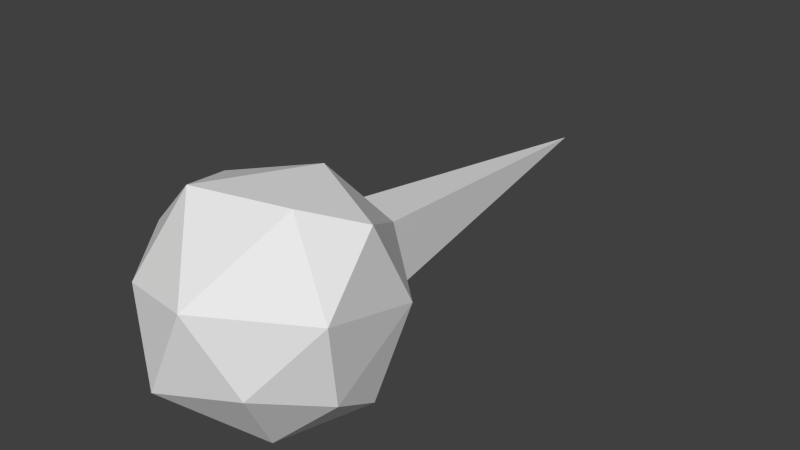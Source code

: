 # Source: magus_gomb.blend  (saved by Blender 2.69.0; exported with 4.5.12 LTS)
import bpy
from mathutils import Matrix  # noqa: F401  (used for matrix-valued properties, if any)

bpy.ops.wm.read_factory_settings(use_empty=True)
scene = bpy.context.scene
scene.name = 'Scene'

# ---- collections
col_collection_1 = bpy.data.collections.new('Collection 1'); scene.collection.children.link(col_collection_1)

# ---- world
world_world = bpy.data.worlds.new('World'); scene.world = world_world
world_world.color = (0.05088, 0.05088, 0.05088)
world_world.use_sun_shadow = False
world_world.sun_shadow_jitter_overblur = 0.0
world_world.cycles.sampling_method = 'MANUAL'
world_world.cycles.sample_map_resolution = 256

# ---- meshes
me_mesh_it72_dmspritedef = bpy.data.meshes.new('MESH_IT72_DMSPRITEDEF')
me_mesh_it72_dmspritedef.from_pydata([(0.0986, 0.1307, 0.3613), (0.09671, -0.08827, 0.3613), (-0.09701, -0.08332, 0.3613), (-0.08578, 0.1269, 0.3613), (-0.000517, 0.02068, -0.6511), (0.2792, 0.01824, 0.5011), (-0.000517, -0.2922, 0.5128), (-0.000517, 0.3235, 0.5128), (-0.2472, -0.2166, 0.6265), (0.2586, -0.2283, 0.6265), (0.261, 0.2792, 0.6265), (-0.2502, 0.2703, 0.6265), (-0.2907, 0.01824, 0.5011), (0.09274, 0.1246, 0.3838), (0.09091, -0.08198, 0.3838), (-0.09183, -0.07734, 0.3838), (-0.08127, 0.121, 0.3838), (0.2631, 0.01848, 0.5156), (-0.000822, -0.2744, 0.5267), (-0.000822, 0.3065, 0.5267), (-0.2335, -0.2031, 0.6339), (0.2437, -0.2142, 0.6339), (0.2459, 0.2647, 0.6339), (-0.2364, 0.2562, 0.6339), (-0.2746, 0.01848, 0.5156), (0.0986, 0.1307, 0.3613), (0.09671, -0.08827, 0.3613), (-0.09701, -0.08332, 0.3613), (-0.08578, 0.1269, 0.3613), (0.2792, 0.01824, 0.5011), (-0.000517, -0.2922, 0.5128), (-0.000517, 0.3235, 0.5128), (-0.2907, 0.01824, 0.5011), (0.09274, 0.1246, 0.3838), (0.09091, -0.08198, 0.3838), (-0.09183, -0.07734, 0.3838), (-0.08127, 0.121, 0.3838), (0.2631, 0.01848, 0.5156), (-0.000822, -0.2744, 0.5267), (-0.000822, 0.3065, 0.5267), (-0.2746, 0.01848, 0.5156), (0.0986, 0.1307, 0.3613), (0.09671, -0.08827, 0.3613), (-0.09701, -0.08332, 0.3613), (-0.08578, 0.1269, 0.3613), (0.2792, 0.01824, 0.5011), (-0.000517, -0.2922, 0.5128), (-0.000517, 0.3235, 0.5128), (-0.2907, 0.01824, 0.5011), (0.2631, 0.01848, 0.5156), (-0.000822, -0.2744, 0.5267), (-0.000822, 0.3065, 0.5267), (-0.2746, 0.01848, 0.5156), (0.09671, -0.08827, 0.3613), (-0.09701, -0.08332, 0.3613), (-0.08578, 0.1269, 0.3613), (0.261, 0.2792, 0.6265), (0.2792, 0.01824, 0.5011), (0.2586, -0.2283, 0.6265), (-0.000517, -0.2922, 0.5128), (-0.2472, -0.2166, 0.6265), (-0.2502, 0.2703, 0.6265), (-0.000517, 0.3235, 0.5128), (-0.2907, 0.01824, 0.5011), (-0.1318, 0.3443, 0.847), (-0.317, 0.1726, 0.7997), (0.1468, 0.3396, 0.7724), (0.3175, 0.1252, 0.847), (0.2961, -0.1265, 0.7997), (0.1109, -0.2982, 0.847), (-0.1631, -0.2957, 0.7724), (-0.3383, -0.07911, 0.847), (-0.07492, -0.1146, 1.057), (0.05838, 0.1586, 1.057), (0.1747, -0.06727, 0.9861), (-0.199, 0.115, 0.9861), (-0.000822, 0.3065, 0.5267), (-0.2364, 0.2562, 0.6339), (-0.1247, 0.3262, 0.842), (-0.2993, 0.164, 0.7973), (0.1382, 0.3216, 0.7715), (0.2459, 0.2647, 0.6339), (0.2992, 0.1194, 0.842), (0.2631, 0.01848, 0.5156), (0.279, -0.1181, 0.7973), (0.2437, -0.2142, 0.6339), (0.1043, -0.2801, 0.842), (-0.000822, -0.2744, 0.5267), (-0.1541, -0.2777, 0.7715), (-0.2335, -0.2031, 0.6339), (-0.2746, 0.01848, 0.5156), (-0.3195, -0.07338, 0.842), (-0.07095, -0.1069, 1.04), (0.05478, 0.1509, 1.04), (0.1645, -0.06221, 0.9732), (-0.188, 0.1098, 0.9732), (0.261, 0.2792, 0.6265), (0.2586, -0.2283, 0.6265), (-0.2472, -0.2166, 0.6265), (-0.2502, 0.2703, 0.6265), (-0.1318, 0.3443, 0.847), (-0.317, 0.1726, 0.7997), (0.1468, 0.3396, 0.7724), (0.3175, 0.1252, 0.847), (0.1109, -0.2982, 0.847), (-0.1631, -0.2957, 0.7724), (-0.3383, -0.07911, 0.847), (-0.07492, -0.1146, 1.057), (0.05838, 0.1586, 1.057), (0.1747, -0.06727, 0.9861), (-0.199, 0.115, 0.9861), (-0.2364, 0.2562, 0.6339), (-0.1247, 0.3262, 0.842), (-0.2993, 0.164, 0.7973), (0.1382, 0.3216, 0.7715), (0.2459, 0.2647, 0.6339), (0.2992, 0.1194, 0.842), (0.2437, -0.2142, 0.6339), (0.1043, -0.2801, 0.842), (-0.1541, -0.2777, 0.7715), (-0.2335, -0.2031, 0.6339), (-0.3195, -0.07338, 0.842), (-0.07095, -0.1069, 1.04), (0.05478, 0.1509, 1.04), (0.1645, -0.06221, 0.9732), (-0.188, 0.1098, 0.9732), (-0.1318, 0.3443, 0.847), (0.3175, 0.1252, 0.847), (0.1109, -0.2982, 0.847), (-0.3383, -0.07911, 0.847), (-0.1247, 0.3262, 0.842), (0.2992, 0.1194, 0.842), (0.1043, -0.2801, 0.842), (-0.3195, -0.07338, 0.842)], [], [(3, 4, 2), (1, 27, 4), (4, 0, 26), (0, 4, 28), (5, 42, 25), (43, 42, 6), (7, 25, 44), (54, 30, 8), (29, 9, 53), (31, 10, 41), (41, 10, 45), (53, 9, 46), (11, 47, 55), (55, 12, 11), (44, 43, 32), (48, 54, 8), (14, 13, 15), (15, 13, 16), (14, 17, 13), (14, 15, 18), (13, 19, 16), (38, 35, 20), (21, 37, 34), (22, 39, 33), (22, 33, 49), (21, 34, 50), (51, 23, 36), (24, 36, 23), (15, 16, 40), (35, 52, 20), (62, 61, 64), (65, 64, 61), (66, 62, 64), (62, 66, 56), (96, 102, 67), (96, 67, 57), (57, 68, 58), (67, 68, 57), (68, 69, 58), (97, 104, 59), (104, 70, 59), (70, 60, 59), (63, 98, 71), (71, 98, 105), (101, 63, 71), (99, 63, 101), (104, 72, 70), (103, 66, 73), (107, 74, 108), (108, 74, 127), (128, 74, 107), (67, 109, 68), (68, 109, 69), (70, 72, 106), (73, 66, 64), (108, 75, 107), (100, 75, 108), (107, 75, 129), (101, 110, 126), (71, 110, 101), (77, 76, 78), (78, 79, 77), (76, 80, 78), (80, 76, 81), (114, 115, 82), (82, 115, 83), (84, 83, 85), (84, 82, 83), (86, 84, 85), (118, 117, 87), (88, 118, 87), (89, 88, 87), (120, 90, 91), (120, 91, 119), (90, 113, 91), (90, 111, 113), (92, 118, 88), (80, 116, 93), (94, 122, 123), (94, 123, 131), (94, 132, 122), (124, 82, 84), (124, 84, 86), (92, 88, 121), (80, 93, 78), (95, 123, 122), (95, 112, 123), (95, 122, 133), (125, 113, 130), (125, 91, 113)])
_uv = me_mesh_it72_dmspritedef.uv_layers.new(name='UVMap')
_uv.uv.foreach_set('vector', [-0.8945, -0.07812, -0.4961, 1.855, -0.1094, -0.07812, -0.8945, -0.07812, -0.08984, -0.07812, -0.4961, 1.855, -0.4961, 1.855, -0.9102, -0.07812, -0.08984, -0.07812, -0.9102, -0.07812, -0.4961, 1.855, -0.1367, -0.07812, -0.832, 0.1484, -0.5, 0.2422, -0.7539, 0.5117, -0.2812, 0.4922, -0.5, 0.2422, -0.1523, 0.1133, -0.8594, 0.875, -0.7539, 0.5117, -0.5352, 0.7383, -0.5078, 0.5781, -0.8867, 0.1406, -0.4883, -0.1875, -0.832, 0.1758, -0.5234, -0.1875, -0.5, 0.5781, -0.125, 0.1406, -0.5039, -0.1875, -0.4883, 0.5781, -0.4883, 0.5781, -0.5039, -0.1875, -0.8516, 0.1758, -0.5, 0.5781, -0.5234, -0.1875, -0.1523, 0.1406, -0.5039, -0.1875, -0.8594, 0.1406, -0.5352, 0.5781, -0.5352, 0.5781, -0.1758, 0.1758, -0.5039, -0.1875, -0.5352, 0.7383, -0.2812, 0.4922, -0.1758, 0.8555, -0.1445, 0.1758, -0.5078, 0.5781, -0.4883, -0.1875, -0.5, 0.2422, -0.7539, 0.5117, -0.2812, 0.4922, -0.2812, 0.4922, -0.7539, 0.5117, -0.5352, 0.7383, -0.5, 0.2422, -0.832, 0.1484, -0.7539, 0.5117, -0.5, 0.2422, -0.2812, 0.4922, -0.1523, 0.1133, -0.7539, 0.5117, -0.8594, 0.875, -0.5352, 0.7383, -0.8867, 0.1406, -0.5078, 0.5781, -0.4883, -0.1875, -0.5234, -0.1875, -0.832, 0.1758, -0.5, 0.5781, -0.5039, -0.1875, -0.125, 0.1406, -0.4883, 0.5781, -0.5039, -0.1875, -0.4883, 0.5781, -0.8516, 0.1758, -0.5234, -0.1875, -0.5, 0.5781, -0.1523, 0.1406, -0.8594, 0.1406, -0.5039, -0.1875, -0.5352, 0.5781, -0.1758, 0.1758, -0.5352, 0.5781, -0.5039, -0.1875, -0.2812, 0.4922, -0.5352, 0.7383, -0.1758, 0.8555, -0.5078, 0.5781, -0.1445, 0.1758, -0.4883, -0.1875, -0.5156, 0.09375, -0.1328, 0.2656, -0.3164, 0.6055, -0.03125, 0.5312, -0.3164, 0.6055, -0.1328, 0.2656, -0.7383, 0.4883, -0.5156, 0.09375, -0.3164, 0.6055, -0.5156, 0.09375, -0.7383, 0.4883, -0.9141, 0.2656, -0.1094, 0.2656, -0.01562, 0.4883, -0.3438, 0.6055, -0.1094, 0.2656, -0.3438, 0.6055, -0.5078, 0.07812, -0.5078, 0.07812, -0.7266, 0.5312, -0.8828, 0.2656, -0.3438, 0.6055, -0.7266, 0.5312, -0.5078, 0.07812, -0.7266, 0.5312, -0.9883, 0.6055, -0.8828, 0.2656, -0.9141, 0.2656, -0.6836, 0.6055, -0.5156, 0.09375, -0.6836, 0.6055, -0.2656, 0.4883, -0.5156, 0.09375, -0.2656, 0.4883, -0.1328, 0.2656, -0.5156, 0.09375, -0.5078, 0.07812, -0.8672, 0.2656, -0.6562, 0.6055, -0.6562, 0.6055, -0.8672, 0.2656, -0.9844, 0.4883, -0.2734, 0.5312, -0.5078, 0.07812, -0.6562, 0.6055, -0.125, 0.2656, -0.5078, 0.07812, -0.2734, 0.5312, -0.6836, 0.6055, -0.4023, 0.9219, -0.2656, 0.4883, -1.0, 0.6055, -0.7383, 0.4883, -0.6055, 0.9219, -0.7109, 0.5977, -0.6367, 0.2188, -0.293, 0.3945, -0.293, 0.3945, -0.6367, 0.2188, -0.3438, 0.0, -0.9883, 0.3164, -0.6367, 0.2188, -0.7109, 0.5977, -0.3438, 0.6055, -0.6367, 0.8164, -0.7266, 0.5312, -0.7266, 0.5312, -0.6367, 0.8164, -0.9883, 0.6055, -0.2656, 0.4883, -0.4023, 0.9219, 0.0, 0.6055, -0.6055, 0.9219, -0.7383, 0.4883, -0.3164, 0.6055, -0.293, 0.3945, -0.3594, 0.7891, -0.7109, 0.5977, -0.01172, 0.6836, -0.3594, 0.7891, -0.293, 0.3945, -0.7109, 0.5977, -0.3594, 0.7891, -0.6562, 1.0, -0.2734, 0.5312, -0.3594, 0.8164, -0.01172, 0.6055, -0.6562, 0.6055, -0.3594, 0.8164, -0.2734, 0.5312, -0.1328, 0.2656, -0.5156, 0.09375, -0.3164, 0.6055, -0.3164, 0.6055, -0.03125, 0.5312, -0.1328, 0.2656, -0.5156, 0.09375, -0.7383, 0.4883, -0.3164, 0.6055, -0.7383, 0.4883, -0.5156, 0.09375, -0.9141, 0.2656, -0.01562, 0.4883, -0.1094, 0.2656, -0.3438, 0.6055, -0.3438, 0.6055, -0.1094, 0.2656, -0.5078, 0.07812, -0.7266, 0.5312, -0.5078, 0.07812, -0.8828, 0.2656, -0.7266, 0.5312, -0.3438, 0.6055, -0.5078, 0.07812, -0.9883, 0.6055, -0.7266, 0.5312, -0.8828, 0.2656, -0.6836, 0.6055, -0.9141, 0.2656, -0.5156, 0.09375, -0.2656, 0.4883, -0.6836, 0.6055, -0.5156, 0.09375, -0.1328, 0.2656, -0.2656, 0.4883, -0.5156, 0.09375, -0.8672, 0.2656, -0.5078, 0.07812, -0.6562, 0.6055, -0.8672, 0.2656, -0.6562, 0.6055, -0.9844, 0.4883, -0.5078, 0.07812, -0.2734, 0.5312, -0.6562, 0.6055, -0.5078, 0.07812, -0.125, 0.2656, -0.2734, 0.5312, -0.4023, 0.9219, -0.6836, 0.6055, -0.2656, 0.4883, -0.7383, 0.4883, -1.0, 0.6055, -0.6055, 0.9219, -0.6367, 0.2188, -0.7109, 0.5977, -0.293, 0.3945, -0.6367, 0.2188, -0.293, 0.3945, -0.3438, 0.0, -0.6367, 0.2188, -0.9883, 0.3164, -0.7109, 0.5977, -0.6367, 0.8164, -0.3438, 0.6055, -0.7266, 0.5312, -0.6367, 0.8164, -0.7266, 0.5312, -0.9883, 0.6055, -0.4023, 0.9219, -0.2656, 0.4883, 0.0, 0.6055, -0.7383, 0.4883, -0.6055, 0.9219, -0.3164, 0.6055, -0.3594, 0.7891, -0.293, 0.3945, -0.7109, 0.5977, -0.3594, 0.7891, -0.01172, 0.6836, -0.293, 0.3945, -0.3594, 0.7891, -0.7109, 0.5977, -0.6562, 1.0, -0.3594, 0.8164, -0.2734, 0.5312, -0.01172, 0.6055, -0.3594, 0.8164, -0.6562, 0.6055, -0.2734, 0.5312])
me_mesh_it72_dmspritedef.use_remesh_preserve_volume = False
me_mesh_it72_dmspritedef.use_remesh_preserve_attributes = False
me_mesh_it72_dmspritedef.use_mirror_vertex_groups = False
me_mesh_it72_dmspritedef.update()

# ---- objects
ob_mesh_it72_dmspritedef = bpy.data.objects.new('MESH_IT72_DMSPRITEDEF', me_mesh_it72_dmspritedef)

# ---- transforms, parenting, visibility, modifiers, constraints
ob_mesh_it72_dmspritedef.location = (0.0, 0.0, 0.0)
ob_mesh_it72_dmspritedef.rotation_euler = (1.571, -0.0, 0.0)
ob_mesh_it72_dmspritedef.lineart.crease_threshold = 0.0

# ---- collection membership
col_collection_1.objects.link(ob_mesh_it72_dmspritedef)

# ---- scene / render settings (as saved in the file)
scene.frame_start = 1; scene.frame_end = 250; scene.frame_set(29)
scene.render.engine = 'BLENDER_EEVEE_NEXT'
scene.render.image_settings.color_mode = 'RGB'
scene.render.image_settings.compression = 90
scene.render.resolution_percentage = 50
scene.render.dither_intensity = 0.0
scene.cycles.use_denoising = False
scene.cycles.samples = 10
scene.cycles.sampling_pattern = 'TABULATED_SOBOL'
scene.cycles.light_sampling_threshold = 0.0
scene.cycles.use_adaptive_sampling = False
scene.cycles.use_light_tree = False
scene.cycles.blur_glossy = 0.0
scene.cycles.volume_bounces = 1
scene.cycles.pixel_filter_type = 'GAUSSIAN'
scene.cycles.sample_clamp_indirect = 0.0
scene.view_settings.view_transform = 'Standard'
bpy.context.view_layer.update()

# ---- added for rendering (the .blend has no active camera and no usable light): camera, sun
cam_auto = bpy.data.cameras.new('AutoCamera')
cam_auto.lens = 50.0
cam_auto.sensor_width = 36.0
cam_auto.clip_end = 1000.0
ob_auto_camera = bpy.data.objects.new('AutoCamera', cam_auto)
scene.collection.objects.link(ob_auto_camera)
ob_auto_camera.location = (1.78371, -2.35584, 1.45838)
ob_auto_camera.rotation_euler = (1.09748, -7.21219e-08, 0.694738)
scene.camera = ob_auto_camera
light_auto_sun = bpy.data.lights.new('AutoSun', 'SUN')
light_auto_sun.energy = 3.0
light_auto_sun.angle = 0.0523599
ob_auto_sun = bpy.data.objects.new('AutoSun', light_auto_sun)
scene.collection.objects.link(ob_auto_sun)
ob_auto_sun.rotation_euler = (0.872665, 0.174533, 0.523599)
bpy.context.view_layer.update()
